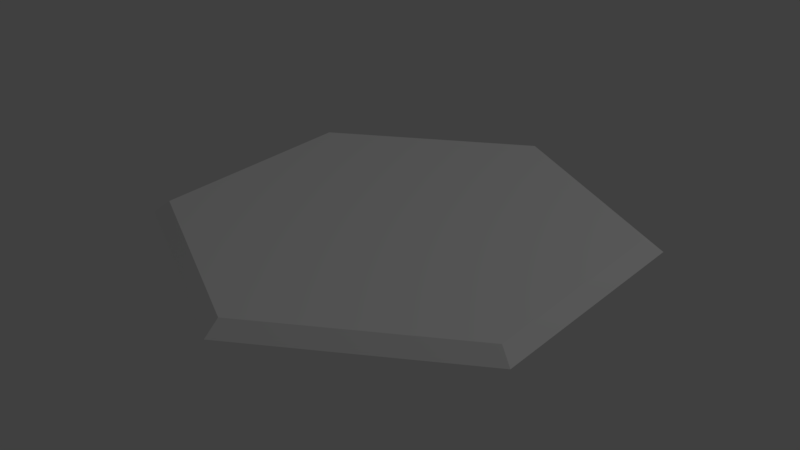 # Source: BevelledHex4.blend  (saved by Blender 2.79.0; exported with 4.5.12 LTS)
import bpy
from mathutils import Matrix  # noqa: F401  (used for matrix-valued properties, if any)

bpy.ops.wm.read_factory_settings(use_empty=True)
scene = bpy.context.scene
scene.name = 'Scene'

# ---- collections
col_collection_1 = bpy.data.collections.new('Collection 1'); scene.collection.children.link(col_collection_1)

# ---- world
world_world = bpy.data.worlds.new('World'); scene.world = world_world
world_world.color = (0.05088, 0.05088, 0.05088)
world_world.use_sun_shadow = False
world_world.sun_shadow_jitter_overblur = 0.0
world_world.cycles.sampling_method = 'MANUAL'

# ---- cameras
cam_camera = bpy.data.cameras.new('Camera')
cam_camera.clip_end = 100.0
cam_camera.lens = 35.0
cam_camera.sensor_width = 32.0
cam_camera.sensor_height = 18.0
cam_camera.ortho_scale = 7.314
cam_camera.dof.focus_distance = 0.0
cam_camera.dof.aperture_fstop = 128.0

# ---- lights
light_lamp = bpy.data.lights.new('Lamp', 'POINT')
light_lamp.transmission_factor = 0.0
light_lamp.cutoff_distance = 30.0
light_lamp.energy = 100.0
light_lamp.shadow_buffer_clip_start = 1.001
light_lamp.shadow_soft_size = 0.1
light_lamp.shadow_maximum_resolution = 0.006
light_lamp.use_absolute_resolution = True

# ---- meshes
me_cylinder = bpy.data.meshes.new('Cylinder')
me_cylinder.from_pydata([(0.0, 1.0, 0.08086), (0.866, 0.5, 0.08086), (0.866, -0.5, 0.08086), (-8.742e-08, -1.0, 0.08086), (-0.866, -0.5, 0.08086), (-0.866, 0.5, 0.08086), (0.0, 1.0, 0.08086), (0.866, 0.5, 0.08086), (0.866, -0.5, 0.08086), (-8.742e-08, -1.0, 0.08086), (-0.866, -0.5, 0.08086), (-0.866, 0.5, 0.08086), (0.0, 1.0, 0.08086), (0.866, 0.5, 0.08086), (0.866, -0.5, 0.08086), (-8.742e-08, -1.0, 0.08086), (-0.866, -0.5, 0.08086), (-0.866, 0.5, 0.08086), (0.0, 1.0, 0.08086), (0.866, 0.5, 0.08086), (0.866, -0.5, 0.08086), (-8.742e-08, -1.0, 0.08086), (-0.866, -0.5, 0.08086), (-0.866, 0.5, 0.08086), (0.0, 1.0, 0.08086), (0.866, 0.5, 0.08086), (0.866, -0.5, 0.08086), (-8.742e-08, -1.0, 0.08086), (-0.866, -0.5, 0.08086), (-0.866, 0.5, 0.08086), (-1.336e-09, 0.9327, 0.1334), (0.8078, 0.4664, 0.1334), (0.8078, -0.4664, 0.1334), (-8.288e-08, -0.9327, 0.1334), (-0.8078, -0.4664, 0.1334), (-0.8078, 0.4664, 0.1334), (0.866, 0.5, 0.08086), (0.0, 1.0, 0.08086), (0.866, -0.5, 0.08086), (-8.742e-08, -1.0, 0.08086), (-0.866, -0.5, 0.08086), (-0.866, 0.5, 0.08086)], [], [(5, 0, 37, 41), (1, 0, 5, 4, 3, 2), (0, 1, 36, 37), (7, 8, 9, 10, 11, 6), (17, 16, 22, 23), (10, 9, 15, 16), (8, 7, 13, 14), (11, 10, 16, 17), (9, 8, 14, 15), (7, 6, 12, 13), (6, 11, 17, 12), (18, 23, 29, 24), (15, 14, 20, 21), (13, 12, 18, 19), (12, 17, 23, 18), (16, 15, 21, 22), (14, 13, 19, 20), (29, 28, 34, 35), (22, 21, 27, 28), (20, 19, 25, 26), (23, 22, 28, 29), (21, 20, 26, 27), (19, 18, 24, 25), (31, 30, 35, 34, 33, 32), (27, 26, 32, 33), (25, 24, 30, 31), (24, 29, 35, 30), (28, 27, 33, 34), (26, 25, 31, 32), (2, 3, 39, 38), (3, 4, 40, 39), (1, 2, 38, 36), (4, 5, 41, 40)])
_uv = me_cylinder.uv_layers.new(name='UVMap')
_uv.uv.foreach_set('vector', [0.0, 0.0, 0.0, 0.0, 0.0, 0.0, 0.0, 0.0, 0.0, 0.0, 0.0, 0.0, 0.0, 0.0, 0.0, 0.0, 0.0, 0.0, 0.0, 0.0, 0.0, 0.0, 0.0, 0.0, 0.0, 0.0, 0.0, 0.0, 0.0, 0.0, 0.0, 0.0, 0.0, 0.0, 0.0, 0.0, 0.0, 0.0, 0.0, 0.0, 0.0, 0.0, 0.0, 0.0, 0.0, 0.0, 0.0, 0.0, 0.0, 0.0, 0.0, 0.0, 0.0, 0.0, 0.0, 0.0, 0.0, 0.0, 0.0, 0.0, 0.0, 0.0, 0.0, 0.0, 0.0, 0.0, 0.0, 0.0, 0.0, 0.0, 0.0, 0.0, 0.0, 0.0, 0.0, 0.0, 0.0, 0.0, 0.0, 0.0, 0.0, 0.0, 0.0, 0.0, 0.0, 0.0, 0.0, 0.0, 0.0, 0.0, 0.0, 0.0, 0.0, 0.0, 0.0, 0.0, 0.0, 0.0, 0.0, 0.0, 0.0, 0.0, 0.0, 0.0, 0.0, 0.0, 0.0, 0.0, 0.0, 0.0, 0.0, 0.0, 0.0, 0.0, 0.0, 0.0, 0.0, 0.0, 0.0, 0.0, 0.0, 0.0, 0.0, 0.0, 0.0, 0.0, 0.0, 0.0, 0.0, 0.0, 0.0, 0.0, 0.0, 0.0, 0.0, 0.0, 0.0, 0.0, 0.0, 0.0, 0.0, 0.0, 0.0, 0.0, 0.0, 0.0, 0.0, 0.0, 0.0, 0.0, 0.0, 0.0, 0.0, 0.0, 0.0, 0.0, 0.0, 0.0, 0.0, 0.0, 0.0, 0.0, 0.0, 0.0, 0.0, 0.0, 0.0, 0.0, 0.0, 0.0, 0.0, 0.0, 0.0, 0.0, 0.0, 0.0, 0.0, 0.0, 0.0, 0.0, 0.0, 0.0, 0.0, 0.0, 0.0, 0.0, 0.0, 0.0, 0.0, 0.0, 0.0, 0.0, 0.75, 9.314e-05, 0.9999, 0.433, 0.75, 0.866, 0.25, 0.866, 9.304e-05, 0.433, 0.25, 9.304e-05, 0.0, 0.0, 0.0, 0.0, 0.0, 0.0, 0.0, 0.0, 0.0, 0.0, 0.0, 0.0, 0.0, 0.0, 0.0, 0.0, 0.0, 0.0, 0.0, 0.0, 0.0, 0.0, 0.0, 0.0, 0.0, 0.0, 0.0, 0.0, 0.0, 0.0, 0.0, 0.0, 0.0, 0.0, 0.0, 0.0, 0.0, 0.0, 0.0, 0.0, 0.0, 0.0, 0.0, 0.0, 0.0, 0.0, 0.0, 0.0, 0.0, 0.0, 0.0, 0.0, 0.0, 0.0, 0.0, 0.0, 0.0, 0.0, 0.0, 0.0, 0.0, 0.0, 0.0, 0.0, 0.0, 0.0, 0.0, 0.0, 0.0, 0.0, 0.0, 0.0])
me_cylinder.use_remesh_preserve_volume = False
me_cylinder.use_remesh_preserve_attributes = False
me_cylinder.use_mirror_vertex_groups = False
me_cylinder.update()

# ---- objects
ob_cylinder = bpy.data.objects.new('Cylinder', me_cylinder)
ob_lamp = bpy.data.objects.new('Lamp', light_lamp)
ob_camera = bpy.data.objects.new('Camera', cam_camera)

# ---- transforms, parenting, visibility, modifiers, constraints
ob_cylinder.location = (0.9341, -0.413, 0.5085)
ob_cylinder.lineart.crease_threshold = 0.0
ob_lamp.location = (4.076, 1.005, 5.904)
ob_lamp.rotation_euler = (0.6503, 0.05522, 1.866)
ob_lamp.lock_rotations_4d = False
ob_lamp.empty_display_type = 'ARROWS'
ob_lamp.color = (0.0, 0.0, 0.0, 0.0)
ob_lamp.lineart.crease_threshold = 0.0
ob_camera.location = (7.481, -6.508, 5.344)
ob_camera.rotation_euler = (1.109, 0.0, 0.8149)
ob_camera.lock_rotations_4d = False
ob_camera.empty_display_type = 'ARROWS'
ob_camera.color = (0.0, 0.0, 0.0, 0.0)
ob_camera.display_type = 'WIRE'
ob_camera.lineart.crease_threshold = 0.0

# ---- collection membership
col_collection_1.objects.link(ob_cylinder)
col_collection_1.objects.link(ob_lamp)
col_collection_1.objects.link(ob_camera)

# ---- scene / render settings (as saved in the file)
scene.camera = ob_cylinder
scene.frame_start = 1; scene.frame_end = 250; scene.frame_set(1)
scene.render.engine = 'BLENDER_EEVEE_NEXT'
scene.render.resolution_percentage = 50
scene.render.dither_intensity = 0.0
scene.cycles.use_denoising = False
scene.cycles.samples = 128
scene.cycles.sampling_pattern = 'TABULATED_SOBOL'
scene.cycles.use_adaptive_sampling = False
scene.cycles.use_light_tree = False
scene.cycles.blur_glossy = 0.0
scene.cycles.sample_clamp_indirect = 0.0
scene.view_settings.view_transform = 'Standard'
bpy.context.view_layer.update()

# ---- added for rendering (the .blend has no active camera): camera
cam_auto = bpy.data.cameras.new('AutoCamera')
cam_auto.lens = 50.0
cam_auto.sensor_width = 36.0
cam_auto.clip_end = 1000.0
ob_auto_camera = bpy.data.objects.new('AutoCamera', cam_auto)
scene.collection.objects.link(ob_auto_camera)
ob_auto_camera.location = (3.38247, -3.35109, 2.57434)
ob_auto_camera.rotation_euler = (1.09748, -7.21219e-08, 0.694738)
scene.camera = ob_auto_camera
bpy.context.view_layer.update()

